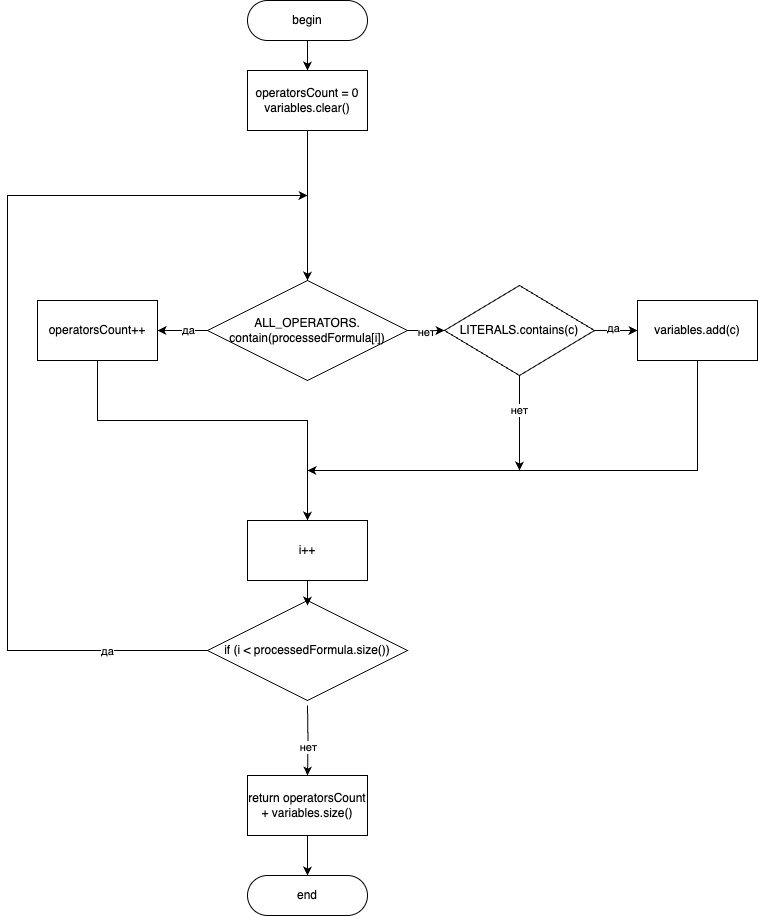

The diagram above was exported from draw.io. Its source (the exported page's mxGraphModel, read from the mxfile embedded in the PNG):
<mxGraphModel dx="1234" dy="786" grid="1" gridSize="10" guides="1" tooltips="1" connect="1" arrows="1" fold="1" page="1" pageScale="1" pageWidth="827" pageHeight="1169" math="0" shadow="0">
  <root>
    <mxCell id="WIyWlLk6GJQsqaUBKTNV-0" />
    <mxCell id="WIyWlLk6GJQsqaUBKTNV-1" parent="WIyWlLk6GJQsqaUBKTNV-0" />
    <mxCell id="GvMWugbNL8Nnu87U0aRX-3" style="edgeStyle=orthogonalEdgeStyle;rounded=0;orthogonalLoop=1;jettySize=auto;html=1;" parent="WIyWlLk6GJQsqaUBKTNV-1" source="GvMWugbNL8Nnu87U0aRX-0" target="GvMWugbNL8Nnu87U0aRX-2" edge="1">
      <mxGeometry relative="1" as="geometry" />
    </mxCell>
    <mxCell id="GvMWugbNL8Nnu87U0aRX-0" value="begin" style="rounded=1;whiteSpace=wrap;html=1;arcSize=50;" parent="WIyWlLk6GJQsqaUBKTNV-1" vertex="1">
      <mxGeometry x="310" y="40" width="120" height="40" as="geometry" />
    </mxCell>
    <mxCell id="22EkJfO0UdqlPOejERJv-9" style="edgeStyle=orthogonalEdgeStyle;rounded=0;orthogonalLoop=1;jettySize=auto;html=1;entryX=0.5;entryY=0;entryDx=0;entryDy=0;" parent="WIyWlLk6GJQsqaUBKTNV-1" source="GvMWugbNL8Nnu87U0aRX-2" target="GvMWugbNL8Nnu87U0aRX-7" edge="1">
      <mxGeometry relative="1" as="geometry" />
    </mxCell>
    <mxCell id="GvMWugbNL8Nnu87U0aRX-2" value="operatorsCount = 0&lt;div&gt;variables.clear()&lt;/div&gt;" style="rounded=0;whiteSpace=wrap;html=1;" parent="WIyWlLk6GJQsqaUBKTNV-1" vertex="1">
      <mxGeometry x="310" y="110" width="120" height="60" as="geometry" />
    </mxCell>
    <mxCell id="GvMWugbNL8Nnu87U0aRX-10" style="edgeStyle=orthogonalEdgeStyle;rounded=0;orthogonalLoop=1;jettySize=auto;html=1;entryX=1;entryY=0.5;entryDx=0;entryDy=0;" parent="WIyWlLk6GJQsqaUBKTNV-1" source="GvMWugbNL8Nnu87U0aRX-7" target="GvMWugbNL8Nnu87U0aRX-9" edge="1">
      <mxGeometry relative="1" as="geometry" />
    </mxCell>
    <mxCell id="22EkJfO0UdqlPOejERJv-20" value="да" style="edgeLabel;html=1;align=center;verticalAlign=middle;resizable=0;points=[];" parent="GvMWugbNL8Nnu87U0aRX-10" vertex="1" connectable="0">
      <mxGeometry x="-0.2017" y="-1" relative="1" as="geometry">
        <mxPoint as="offset" />
      </mxGeometry>
    </mxCell>
    <mxCell id="GvMWugbNL8Nnu87U0aRX-14" style="edgeStyle=orthogonalEdgeStyle;rounded=0;orthogonalLoop=1;jettySize=auto;html=1;entryX=0;entryY=0.5;entryDx=0;entryDy=0;" parent="WIyWlLk6GJQsqaUBKTNV-1" source="GvMWugbNL8Nnu87U0aRX-7" target="GvMWugbNL8Nnu87U0aRX-13" edge="1">
      <mxGeometry relative="1" as="geometry" />
    </mxCell>
    <mxCell id="22EkJfO0UdqlPOejERJv-21" value="нет" style="edgeLabel;html=1;align=center;verticalAlign=middle;resizable=0;points=[];" parent="GvMWugbNL8Nnu87U0aRX-14" vertex="1" connectable="0">
      <mxGeometry x="0.0938" y="-1" relative="1" as="geometry">
        <mxPoint as="offset" />
      </mxGeometry>
    </mxCell>
    <mxCell id="GvMWugbNL8Nnu87U0aRX-7" value="ALL_OPERATORS.&lt;div&gt;contain(processedFormula[i])&lt;/div&gt;" style="rhombus;whiteSpace=wrap;html=1;" parent="WIyWlLk6GJQsqaUBKTNV-1" vertex="1">
      <mxGeometry x="270" y="320" width="200" height="100" as="geometry" />
    </mxCell>
    <mxCell id="22EkJfO0UdqlPOejERJv-14" style="edgeStyle=orthogonalEdgeStyle;rounded=0;orthogonalLoop=1;jettySize=auto;html=1;entryX=0.5;entryY=0;entryDx=0;entryDy=0;" parent="WIyWlLk6GJQsqaUBKTNV-1" target="22EkJfO0UdqlPOejERJv-1" edge="1">
      <mxGeometry relative="1" as="geometry">
        <mxPoint x="119.95652173913072" y="400" as="sourcePoint" />
        <Array as="points">
          <mxPoint x="160" y="400" />
          <mxPoint x="160" y="460" />
          <mxPoint x="370" y="460" />
        </Array>
      </mxGeometry>
    </mxCell>
    <mxCell id="GvMWugbNL8Nnu87U0aRX-9" value="operatorsCount++" style="rounded=0;whiteSpace=wrap;html=1;" parent="WIyWlLk6GJQsqaUBKTNV-1" vertex="1">
      <mxGeometry x="100" y="340" width="120" height="60" as="geometry" />
    </mxCell>
    <mxCell id="22EkJfO0UdqlPOejERJv-15" style="edgeStyle=orthogonalEdgeStyle;rounded=0;orthogonalLoop=1;jettySize=auto;html=1;" parent="WIyWlLk6GJQsqaUBKTNV-1" source="GvMWugbNL8Nnu87U0aRX-12" edge="1">
      <mxGeometry relative="1" as="geometry">
        <mxPoint x="370" y="510" as="targetPoint" />
        <Array as="points">
          <mxPoint x="760" y="510" />
        </Array>
      </mxGeometry>
    </mxCell>
    <mxCell id="GvMWugbNL8Nnu87U0aRX-12" value="variables.add(c)" style="rounded=0;whiteSpace=wrap;html=1;" parent="WIyWlLk6GJQsqaUBKTNV-1" vertex="1">
      <mxGeometry x="700" y="340" width="120" height="60" as="geometry" />
    </mxCell>
    <mxCell id="GvMWugbNL8Nnu87U0aRX-37" style="edgeStyle=orthogonalEdgeStyle;rounded=0;orthogonalLoop=1;jettySize=auto;html=1;entryX=0;entryY=0.5;entryDx=0;entryDy=0;" parent="WIyWlLk6GJQsqaUBKTNV-1" source="GvMWugbNL8Nnu87U0aRX-13" target="GvMWugbNL8Nnu87U0aRX-12" edge="1">
      <mxGeometry relative="1" as="geometry">
        <mxPoint x="770" y="370" as="targetPoint" />
      </mxGeometry>
    </mxCell>
    <mxCell id="22EkJfO0UdqlPOejERJv-10" value="да" style="edgeLabel;html=1;align=center;verticalAlign=middle;resizable=0;points=[];" parent="GvMWugbNL8Nnu87U0aRX-37" vertex="1" connectable="0">
      <mxGeometry x="-0.1442" y="3" relative="1" as="geometry">
        <mxPoint as="offset" />
      </mxGeometry>
    </mxCell>
    <mxCell id="22EkJfO0UdqlPOejERJv-16" style="edgeStyle=orthogonalEdgeStyle;rounded=0;orthogonalLoop=1;jettySize=auto;html=1;" parent="WIyWlLk6GJQsqaUBKTNV-1" source="GvMWugbNL8Nnu87U0aRX-13" edge="1">
      <mxGeometry relative="1" as="geometry">
        <mxPoint x="582" y="510" as="targetPoint" />
      </mxGeometry>
    </mxCell>
    <mxCell id="22EkJfO0UdqlPOejERJv-17" value="нет" style="edgeLabel;html=1;align=center;verticalAlign=middle;resizable=0;points=[];" parent="22EkJfO0UdqlPOejERJv-16" vertex="1" connectable="0">
      <mxGeometry x="-0.2841" y="-1" relative="1" as="geometry">
        <mxPoint as="offset" />
      </mxGeometry>
    </mxCell>
    <mxCell id="GvMWugbNL8Nnu87U0aRX-13" value="LITERALS.contains(c)" style="rhombus;whiteSpace=wrap;html=1;" parent="WIyWlLk6GJQsqaUBKTNV-1" vertex="1">
      <mxGeometry x="507" y="325" width="150" height="90" as="geometry" />
    </mxCell>
    <mxCell id="GvMWugbNL8Nnu87U0aRX-39" style="edgeStyle=orthogonalEdgeStyle;rounded=0;orthogonalLoop=1;jettySize=auto;html=1;exitX=0;exitY=0.5;exitDx=0;exitDy=0;" parent="WIyWlLk6GJQsqaUBKTNV-1" source="GvMWugbNL8Nnu87U0aRX-36" edge="1">
      <mxGeometry relative="1" as="geometry">
        <Array as="points">
          <mxPoint x="70" y="690" />
          <mxPoint x="70" y="235" />
        </Array>
        <mxPoint x="370" y="235" as="targetPoint" />
      </mxGeometry>
    </mxCell>
    <mxCell id="22EkJfO0UdqlPOejERJv-18" value="да" style="edgeLabel;html=1;align=center;verticalAlign=middle;resizable=0;points=[];" parent="GvMWugbNL8Nnu87U0aRX-39" vertex="1" connectable="0">
      <mxGeometry x="-0.7886" relative="1" as="geometry">
        <mxPoint as="offset" />
      </mxGeometry>
    </mxCell>
    <mxCell id="GvMWugbNL8Nnu87U0aRX-43" style="edgeStyle=orthogonalEdgeStyle;rounded=0;orthogonalLoop=1;jettySize=auto;html=1;" parent="WIyWlLk6GJQsqaUBKTNV-1" target="GvMWugbNL8Nnu87U0aRX-42" edge="1">
      <mxGeometry relative="1" as="geometry">
        <mxPoint x="370" y="745" as="sourcePoint" />
      </mxGeometry>
    </mxCell>
    <mxCell id="22EkJfO0UdqlPOejERJv-19" value="нет" style="edgeLabel;html=1;align=center;verticalAlign=middle;resizable=0;points=[];" parent="GvMWugbNL8Nnu87U0aRX-43" vertex="1" connectable="0">
      <mxGeometry x="0.2021" relative="1" as="geometry">
        <mxPoint as="offset" />
      </mxGeometry>
    </mxCell>
    <mxCell id="GvMWugbNL8Nnu87U0aRX-36" value="if (i &amp;lt; processedFormula.size())" style="rhombus;whiteSpace=wrap;html=1;" parent="WIyWlLk6GJQsqaUBKTNV-1" vertex="1">
      <mxGeometry x="270" y="640" width="200" height="100" as="geometry" />
    </mxCell>
    <mxCell id="GvMWugbNL8Nnu87U0aRX-45" style="edgeStyle=orthogonalEdgeStyle;rounded=0;orthogonalLoop=1;jettySize=auto;html=1;" parent="WIyWlLk6GJQsqaUBKTNV-1" source="GvMWugbNL8Nnu87U0aRX-42" target="GvMWugbNL8Nnu87U0aRX-44" edge="1">
      <mxGeometry relative="1" as="geometry" />
    </mxCell>
    <mxCell id="GvMWugbNL8Nnu87U0aRX-42" value="return operatorsCount&lt;div&gt;+ variables.size()&lt;/div&gt;" style="rounded=0;whiteSpace=wrap;html=1;" parent="WIyWlLk6GJQsqaUBKTNV-1" vertex="1">
      <mxGeometry x="310" y="815" width="120" height="60" as="geometry" />
    </mxCell>
    <mxCell id="GvMWugbNL8Nnu87U0aRX-44" value="end" style="rounded=1;whiteSpace=wrap;html=1;arcSize=50;" parent="WIyWlLk6GJQsqaUBKTNV-1" vertex="1">
      <mxGeometry x="310" y="915" width="120" height="40" as="geometry" />
    </mxCell>
    <mxCell id="22EkJfO0UdqlPOejERJv-8" style="edgeStyle=orthogonalEdgeStyle;rounded=0;orthogonalLoop=1;jettySize=auto;html=1;entryX=0.5;entryY=0;entryDx=0;entryDy=0;" parent="WIyWlLk6GJQsqaUBKTNV-1" source="22EkJfO0UdqlPOejERJv-1" edge="1">
      <mxGeometry relative="1" as="geometry">
        <mxPoint x="370" y="645" as="targetPoint" />
      </mxGeometry>
    </mxCell>
    <mxCell id="22EkJfO0UdqlPOejERJv-1" value="i++" style="whiteSpace=wrap;html=1;" parent="WIyWlLk6GJQsqaUBKTNV-1" vertex="1">
      <mxGeometry x="310" y="560" width="120" height="60" as="geometry" />
    </mxCell>
  </root>
</mxGraphModel>